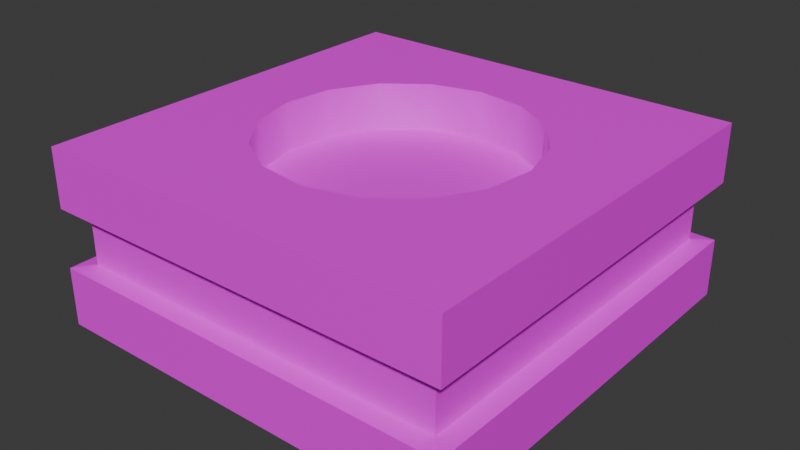 # Source: Artifact_Stand.blend  (saved by Blender 4.0.36; exported with 4.5.12 LTS)
import bpy
from mathutils import Matrix  # noqa: F401  (used for matrix-valued properties, if any)

bpy.ops.wm.read_factory_settings(use_empty=True)
scene = bpy.context.scene
scene.name = 'Scene'

# ---- collections
col_collection = bpy.data.collections.new('Collection'); scene.collection.children.link(col_collection)

# ---- images (referenced by path relative to the original .blend; pixels are not part of the script)
import os
ASSET_DIR = os.environ.get("B2B_ASSET_DIR", "")  # directory of the original .blend (textures are referenced by path, not embedded)
HERE = os.path.dirname(os.path.abspath(__file__))  # packed textures are extracted next to this script under _unpacked/

def load_image(name, relpath, width, height, colorspace="sRGB"):
    """Load a texture the original file referenced (path relative to the .blend, or extracted next to this script)."""
    p = next((c for c in (os.path.join(HERE, relpath), os.path.join(ASSET_DIR, relpath)) if relpath and os.path.exists(c)), "")
    if p:
        img = bpy.data.images.load(p, check_existing=True)
        img.name = name
    else:  # same state as the original file: an image datablock whose file is absent (Cycles renders it pink)
        img = bpy.data.images.new(name, width, height)
        img.source = "FILE"
        img.filepath = "//" + (relpath or name)
    img.colorspace_settings.name = colorspace
    return img
img_metal___cavewall_atlas__png = load_image('Metal + Cavewall Atlas .png', 'Metal + Cavewall Atlas .png', 1024, 1024, 'sRGB')

# ---- materials (node trees are filled in below, after node groups)
mat_material = bpy.data.materials.new('Material')
mat_material.alpha_threshold = 0.0
mat_material.use_transparent_shadow = False
mat_material.roughness = 0.5
mat_material.line_color = (0.0, 0.0, 0.0, 1.0)

# ---- material node trees
mat_material.use_nodes = True; mat_material.node_tree.nodes.clear()
_N = mat_material.node_tree.nodes; _L = mat_material.node_tree.links
n0 = _N.new('ShaderNodeOutputMaterial'); n0.name = 'Material Output'; n0.location = (300, 300)
n1 = _N.new('ShaderNodeBsdfPrincipled'); n1.name = 'Principled BSDF'; n1.location = (10, 300)
n1.inputs[3].default_value = 1.45
n2 = _N.new('ShaderNodeTexImage'); n2.name = 'Image Texture'; n2.location = (-280, 280)
n2.image = img_metal___cavewall_atlas__png
_L.new(n1.outputs[0], n0.inputs[0])
_L.new(n2.outputs[0], n1.inputs[0])
n0.is_active_output = True

# ---- world
world_world = bpy.data.worlds.new('World'); scene.world = world_world
world_world.use_nodes = True; world_world.node_tree.nodes.clear()
_N = world_world.node_tree.nodes; _L = world_world.node_tree.links
n0 = _N.new('ShaderNodeOutputWorld'); n0.name = 'World Output'; n0.location = (300, 300)
n1 = _N.new('ShaderNodeBackground'); n1.name = 'Background'; n1.location = (10, 300)
n1.inputs[0].default_value = (0.05088, 0.05088, 0.05088, 1.0)
_L.new(n1.outputs[0], n0.inputs[0])
n0.is_active_output = True
world_world.color = (0.05088, 0.05088, 0.05088)
world_world.use_sun_shadow = False
world_world.sun_shadow_jitter_overblur = 0.0

# ---- meshes
me_cube = bpy.data.meshes.new('Cube')
me_cube.from_pydata([(0.2749, -0.5586, 0.6169), (1.0, 1.0, 0.001361), (0.5894, -0.2006, 0.6169), (1.0, -1.0, 0.001361), (0.5586, 0.2749, 0.6169), (-1.0, 1.0, 0.001361), (0.2006, 0.5894, 0.6169), (-1.0, -1.0, 0.001361), (1.0, -1.0, 0.845), (-1.0, -1.0, 0.845), (1.0, 1.0, 0.845), (-1.0, 1.0, 0.845), (0.7892, 0.7892, 0.845), (0.2006, 0.5894, 0.845), (0.5586, 0.2749, 0.845), (0.7892, -0.7892, 0.845), (0.5894, -0.2006, 0.845), (0.2749, -0.5586, 0.845), (-0.5894, 0.2006, 0.845), (-0.2749, 0.5586, 0.845), (-0.7892, 0.7892, 0.845), (-0.2006, -0.5894, 0.845), (-0.5586, -0.2749, 0.845), (-0.7892, -0.7892, 0.845), (-0.5894, 0.2006, 0.6169), (-0.2749, 0.5586, 0.6169), (-0.2006, -0.5894, 0.6169), (-0.5586, -0.2749, 0.6169), (1.0, 1.0, 0.5638), (1.0, 1.0, 0.2826), (-1.0, -1.0, 0.2826), (-1.0, -1.0, 0.5638), (1.0, -1.0, 0.5638), (1.0, -1.0, 0.2826), (-1.0, 1.0, 0.5638), (-1.0, 1.0, 0.2826), (0.9171, 0.9171, 0.5521), (0.9171, 0.9171, 0.2942), (-0.9171, -0.9171, 0.2942), (-0.9171, -0.9171, 0.5521), (0.9171, -0.9171, 0.5521), (0.9171, -0.9171, 0.2942), (-0.9171, 0.9171, 0.5521), (-0.9171, 0.9171, 0.2942), (0.4108, 0.4677, 0.845), (0.4677, -0.4108, 0.845), (-0.4677, 0.4108, 0.845), (-0.4108, -0.4677, 0.845), (0.6213, 0.04024, 0.845), (-0.04024, 0.6213, 0.845), (-0.6213, -0.04024, 0.845), (0.04024, -0.6213, 0.845), (0.6213, 0.04024, 0.6169), (0.04024, -0.6213, 0.6169), (-0.4677, 0.4108, 0.6169), (-0.6213, -0.04024, 0.6169), (-0.4108, -0.4677, 0.6169), (0.4108, 0.4677, 0.6169), (-0.04024, 0.6213, 0.6169), (0.4677, -0.4108, 0.6169)], [], [(20, 19, 49, 13, 12, 10, 11), (32, 8, 9, 31), (31, 9, 11, 34), (5, 1, 3, 7), (28, 10, 8, 32), (34, 11, 10, 28), (23, 22, 50, 18, 20, 11, 9), (22, 47, 21, 26, 56, 27), (4, 57, 6, 58, 25, 54, 24, 55, 27, 56, 26, 53, 0, 59, 2, 52), (15, 17, 51, 21, 23, 9, 8), (12, 13, 44, 14), (15, 16, 45, 17), (18, 46, 19, 20), (21, 47, 22, 23), (12, 14, 48, 16, 15, 8, 10), (21, 51, 17, 0, 53, 26), (13, 49, 19, 25, 58, 6), (16, 48, 14, 4, 52, 2), (14, 44, 13, 6, 57, 4), (19, 46, 18, 24, 54, 25), (18, 50, 22, 27, 55, 24), (17, 45, 16, 2, 59, 0), (5, 35, 29, 1), (34, 28, 36, 42), (1, 29, 33, 3), (28, 32, 40, 36), (7, 30, 35, 5), (31, 34, 42, 39), (3, 33, 30, 7), (32, 31, 39, 40), (43, 42, 36, 37), (37, 36, 40, 41), (38, 39, 42, 43), (41, 40, 39, 38), (30, 33, 41, 38), (35, 30, 38, 43), (33, 29, 37, 41), (29, 35, 43, 37)])
me_cube.polygons.foreach_set('use_smooth', [0, 0, 0, 0, 0, 0, 0, 1, 0, 0, 0, 0, 0, 0, 0, 1, 1, 1, 1, 1, 1, 1, 0, 0, 0, 0, 0, 0, 0, 0, 0, 0, 0, 0, 0, 0, 0, 0])
_uv = me_cube.uv_layers.new(name='UVMap')
_uv.uv.foreach_set('vector', [0.5239, 0.6909, 0.5783, 0.6665, 0.6031, 0.6731, 0.6286, 0.6698, 0.6909, 0.6909, 0.7132, 0.7132, 0.5016, 0.7132, 0.3665, 0.714, 0.3448, 0.714, 0.3448, 0.56, 0.3665, 0.56, 0.3665, 0.8681, 0.3448, 0.8681, 0.3448, 0.714, 0.3665, 0.714, 0.1907, 0.8682, 0.03664, 0.8682, 0.03664, 0.7141, 0.1907, 0.7141, 0.3881, 0.714, 0.3665, 0.714, 0.3665, 0.56, 0.3881, 0.56, 0.3881, 0.8681, 0.3665, 0.8681, 0.3665, 0.714, 0.3881, 0.714, 0.5239, 0.5239, 0.5483, 0.5783, 0.5416, 0.6031, 0.545, 0.6286, 0.5239, 0.6909, 0.5016, 0.7132, 0.5016, 0.5015, 0.3448, 0.932, 0.3448, 0.9208, 0.3448, 0.9048, 0.3624, 0.9048, 0.3624, 0.9208, 0.3624, 0.932, 0.1103, 0.8753, 0.1236, 0.8885, 0.1307, 0.9058, 0.1307, 0.9245, 0.1236, 0.9418, 0.1103, 0.9551, 0.09304, 0.9622, 0.07433, 0.9622, 0.05704, 0.9551, 0.0438, 0.9418, 0.03664, 0.9245, 0.03664, 0.9058, 0.0438, 0.8885, 0.05704, 0.8753, 0.07433, 0.8682, 0.09304, 0.8682, 0.6909, 0.5239, 0.6365, 0.5483, 0.6117, 0.5416, 0.5862, 0.545, 0.5239, 0.5239, 0.5016, 0.5015, 0.7132, 0.5015, 0.6909, 0.6909, 0.6286, 0.6698, 0.6509, 0.6569, 0.6665, 0.6365, 0.6909, 0.5239, 0.6698, 0.5862, 0.6569, 0.5639, 0.6365, 0.5483, 0.545, 0.6286, 0.5579, 0.6509, 0.5783, 0.6665, 0.5239, 0.6909, 0.5862, 0.545, 0.5639, 0.5579, 0.5483, 0.5783, 0.5239, 0.5239, 0.6909, 0.6909, 0.6665, 0.6365, 0.6731, 0.6116, 0.6698, 0.5862, 0.6909, 0.5239, 0.7132, 0.5015, 0.7132, 0.7132, 0.3448, 0.9048, 0.3448, 0.8863, 0.3448, 0.8681, 0.3624, 0.8681, 0.3624, 0.8863, 0.3624, 0.9048, 0.3624, 0.9048, 0.3624, 0.8863, 0.3624, 0.8681, 0.3799, 0.8681, 0.3799, 0.8863, 0.3799, 0.9048, 0.3799, 0.9048, 0.3799, 0.8863, 0.3799, 0.8681, 0.3975, 0.8681, 0.3975, 0.8863, 0.3975, 0.9048, 0.3624, 0.932, 0.3624, 0.9208, 0.3624, 0.9048, 0.3799, 0.9048, 0.3799, 0.9208, 0.3799, 0.932, 0.1307, 0.932, 0.1307, 0.9209, 0.1307, 0.9048, 0.1483, 0.9048, 0.1483, 0.9209, 0.1483, 0.932, 0.1307, 0.9048, 0.1307, 0.8863, 0.1307, 0.8682, 0.1483, 0.8682, 0.1483, 0.8863, 0.1483, 0.9048, 0.3799, 0.932, 0.3799, 0.9208, 0.3799, 0.9048, 0.3975, 0.9048, 0.3975, 0.9208, 0.3975, 0.932, 0.4098, 0.8681, 0.3881, 0.8681, 0.3881, 0.714, 0.4098, 0.714, 0.7003, 0.7121, 0.5462, 0.7121, 0.5526, 0.7057, 0.6939, 0.7057, 0.4315, 0.714, 0.4098, 0.714, 0.4098, 0.56, 0.4315, 0.56, 0.5462, 0.7121, 0.5462, 0.558, 0.5526, 0.5644, 0.5526, 0.7057, 0.4315, 0.8681, 0.4098, 0.8681, 0.4098, 0.714, 0.4315, 0.714, 0.7003, 0.558, 0.7003, 0.7121, 0.6939, 0.7057, 0.6939, 0.5644, 0.4098, 0.714, 0.3881, 0.714, 0.3881, 0.56, 0.4098, 0.56, 0.5462, 0.558, 0.7003, 0.558, 0.6939, 0.5644, 0.5526, 0.5644, 0.4367, 0.1651, 0.4168, 0.1651, 0.4168, 0.02385, 0.4367, 0.02385, 0.4367, 0.4477, 0.4168, 0.4477, 0.4168, 0.3064, 0.4367, 0.3064, 0.4566, 0.1651, 0.4367, 0.1651, 0.4367, 0.02385, 0.4566, 0.02385, 0.4367, 0.3064, 0.4168, 0.3064, 0.4168, 0.1651, 0.4367, 0.1651, 0.5462, 0.7121, 0.7003, 0.7121, 0.6939, 0.7185, 0.5526, 0.7185, 0.5462, 0.8662, 0.5462, 0.7121, 0.5526, 0.7185, 0.5526, 0.8598, 0.7003, 0.7121, 0.7003, 0.8662, 0.6939, 0.8598, 0.6939, 0.7185, 0.7003, 0.8662, 0.5462, 0.8662, 0.5526, 0.8598, 0.6939, 0.8598])
me_cube.materials.append(mat_material)
me_cube.use_mirror_vertex_groups = False
me_cube.update()

# ---- objects
ob_cube = bpy.data.objects.new('Cube', me_cube)

# ---- transforms, parenting, visibility, modifiers, constraints
ob_cube.location = (0.0, 0.0, 0.0)
ob_cube.lock_rotations_4d = False
ob_cube.empty_display_type = 'ARROWS'
ob_cube.lineart.crease_threshold = 0.0

# ---- collection membership
col_collection.objects.link(ob_cube)

# ---- scene / render settings (as saved in the file)
scene.frame_start = 1; scene.frame_end = 250; scene.frame_set(1)
scene.render.engine = 'BLENDER_EEVEE_NEXT'
scene.cycles.sampling_pattern = 'TABULATED_SOBOL'
bpy.context.view_layer.update()

# ---- added for rendering (the .blend has no active camera and no usable light): camera, sun
cam_auto = bpy.data.cameras.new('AutoCamera')
cam_auto.lens = 50.0
cam_auto.sensor_width = 36.0
cam_auto.clip_end = 1000.0
ob_auto_camera = bpy.data.objects.new('AutoCamera', cam_auto)
scene.collection.objects.link(ob_auto_camera)
ob_auto_camera.location = (2.73085, -3.27702, 2.60784)
ob_auto_camera.rotation_euler = (1.09748, -7.21219e-08, 0.694738)
scene.camera = ob_auto_camera
light_auto_sun = bpy.data.lights.new('AutoSun', 'SUN')
light_auto_sun.energy = 3.0
light_auto_sun.angle = 0.0523599
ob_auto_sun = bpy.data.objects.new('AutoSun', light_auto_sun)
scene.collection.objects.link(ob_auto_sun)
ob_auto_sun.rotation_euler = (0.872665, 0.174533, 0.523599)
bpy.context.view_layer.update()
